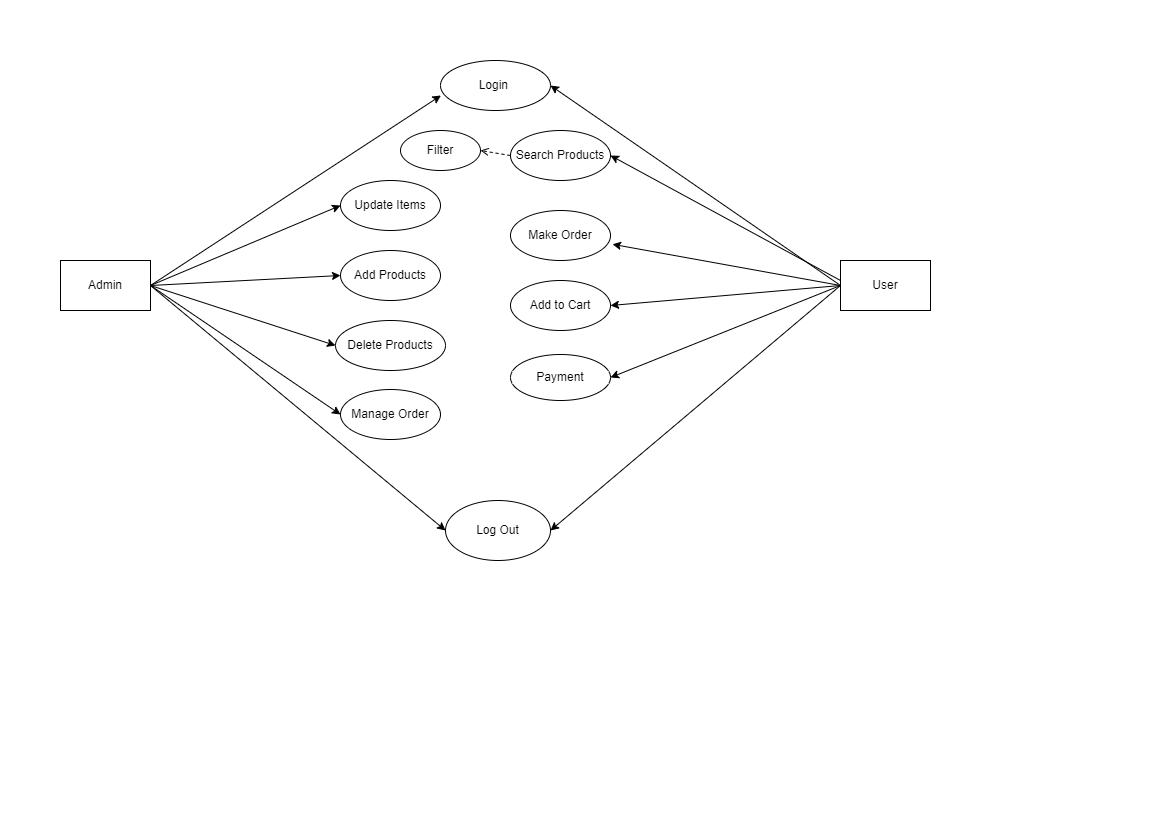

The diagram above was exported from draw.io. Its source (the exported page's mxGraphModel, read from the mxfile embedded in the PNG):
<mxGraphModel dx="1036" dy="606" grid="1" gridSize="10" guides="1" tooltips="1" connect="1" arrows="1" fold="1" page="1" pageScale="1" pageWidth="1169" pageHeight="827" math="0" shadow="0">
  <root>
    <mxCell id="0" />
    <mxCell id="1" parent="0" />
    <mxCell id="2IBGBjksibv3bxtNKl27-1" value="Log Out" style="ellipse;whiteSpace=wrap;html=1;" vertex="1" parent="1">
      <mxGeometry x="445" y="500" width="105" height="60" as="geometry" />
    </mxCell>
    <mxCell id="2IBGBjksibv3bxtNKl27-2" value="Manage Order" style="ellipse;whiteSpace=wrap;html=1;" vertex="1" parent="1">
      <mxGeometry x="340" y="389" width="100" height="50" as="geometry" />
    </mxCell>
    <mxCell id="2IBGBjksibv3bxtNKl27-3" value="Delete Products" style="ellipse;whiteSpace=wrap;html=1;" vertex="1" parent="1">
      <mxGeometry x="335" y="320" width="110" height="50" as="geometry" />
    </mxCell>
    <mxCell id="2IBGBjksibv3bxtNKl27-4" value="Add Products" style="ellipse;whiteSpace=wrap;html=1;" vertex="1" parent="1">
      <mxGeometry x="340" y="250" width="100" height="50" as="geometry" />
    </mxCell>
    <mxCell id="2IBGBjksibv3bxtNKl27-5" value="Update Items" style="ellipse;whiteSpace=wrap;html=1;" vertex="1" parent="1">
      <mxGeometry x="340" y="180" width="100" height="50" as="geometry" />
    </mxCell>
    <mxCell id="2IBGBjksibv3bxtNKl27-6" value="Login&amp;nbsp;" style="ellipse;whiteSpace=wrap;html=1;" vertex="1" parent="1">
      <mxGeometry x="440" y="60" width="110" height="50" as="geometry" />
    </mxCell>
    <mxCell id="2IBGBjksibv3bxtNKl27-7" value="Admin" style="rounded=0;whiteSpace=wrap;html=1;" vertex="1" parent="1">
      <mxGeometry x="60" y="260" width="90" height="50" as="geometry" />
    </mxCell>
    <mxCell id="2IBGBjksibv3bxtNKl27-8" value="" style="endArrow=classic;html=1;rounded=0;exitX=1;exitY=0.5;exitDx=0;exitDy=0;entryX=0;entryY=0.5;entryDx=0;entryDy=0;" edge="1" parent="1" source="2IBGBjksibv3bxtNKl27-7" target="2IBGBjksibv3bxtNKl27-1">
      <mxGeometry width="50" height="50" relative="1" as="geometry">
        <mxPoint x="500" y="340" as="sourcePoint" />
        <mxPoint x="550" y="290" as="targetPoint" />
      </mxGeometry>
    </mxCell>
    <mxCell id="2IBGBjksibv3bxtNKl27-9" value="" style="endArrow=classic;html=1;rounded=0;exitX=1;exitY=0.5;exitDx=0;exitDy=0;entryX=0;entryY=0.5;entryDx=0;entryDy=0;" edge="1" parent="1" source="2IBGBjksibv3bxtNKl27-7" target="2IBGBjksibv3bxtNKl27-2">
      <mxGeometry width="50" height="50" relative="1" as="geometry">
        <mxPoint x="500" y="340" as="sourcePoint" />
        <mxPoint x="550" y="290" as="targetPoint" />
      </mxGeometry>
    </mxCell>
    <mxCell id="2IBGBjksibv3bxtNKl27-10" value="" style="endArrow=classic;html=1;rounded=0;exitX=1;exitY=0.5;exitDx=0;exitDy=0;entryX=0;entryY=0.5;entryDx=0;entryDy=0;" edge="1" parent="1" source="2IBGBjksibv3bxtNKl27-7" target="2IBGBjksibv3bxtNKl27-3">
      <mxGeometry width="50" height="50" relative="1" as="geometry">
        <mxPoint x="500" y="340" as="sourcePoint" />
        <mxPoint x="550" y="290" as="targetPoint" />
      </mxGeometry>
    </mxCell>
    <mxCell id="2IBGBjksibv3bxtNKl27-11" value="" style="endArrow=classic;html=1;rounded=0;exitX=1;exitY=0.5;exitDx=0;exitDy=0;entryX=0;entryY=0.5;entryDx=0;entryDy=0;" edge="1" parent="1" source="2IBGBjksibv3bxtNKl27-7" target="2IBGBjksibv3bxtNKl27-4">
      <mxGeometry width="50" height="50" relative="1" as="geometry">
        <mxPoint x="500" y="340" as="sourcePoint" />
        <mxPoint x="550" y="290" as="targetPoint" />
      </mxGeometry>
    </mxCell>
    <mxCell id="2IBGBjksibv3bxtNKl27-12" value="" style="endArrow=classic;html=1;rounded=0;exitX=1;exitY=0.5;exitDx=0;exitDy=0;entryX=0;entryY=0.5;entryDx=0;entryDy=0;" edge="1" parent="1" source="2IBGBjksibv3bxtNKl27-7" target="2IBGBjksibv3bxtNKl27-5">
      <mxGeometry width="50" height="50" relative="1" as="geometry">
        <mxPoint x="500" y="340" as="sourcePoint" />
        <mxPoint x="550" y="290" as="targetPoint" />
      </mxGeometry>
    </mxCell>
    <mxCell id="2IBGBjksibv3bxtNKl27-13" value="" style="endArrow=classic;html=1;rounded=0;exitX=1;exitY=0.5;exitDx=0;exitDy=0;entryX=0.004;entryY=0.7;entryDx=0;entryDy=0;entryPerimeter=0;" edge="1" parent="1" source="2IBGBjksibv3bxtNKl27-7" target="2IBGBjksibv3bxtNKl27-6">
      <mxGeometry width="50" height="50" relative="1" as="geometry">
        <mxPoint x="500" y="340" as="sourcePoint" />
        <mxPoint x="550" y="290" as="targetPoint" />
      </mxGeometry>
    </mxCell>
    <mxCell id="2IBGBjksibv3bxtNKl27-14" value="User" style="rounded=0;whiteSpace=wrap;html=1;" vertex="1" parent="1">
      <mxGeometry x="840" y="260" width="90" height="50" as="geometry" />
    </mxCell>
    <mxCell id="2IBGBjksibv3bxtNKl27-15" value="" style="endArrow=classic;html=1;rounded=0;entryX=1;entryY=0.5;entryDx=0;entryDy=0;exitX=0;exitY=0.5;exitDx=0;exitDy=0;" edge="1" parent="1" source="2IBGBjksibv3bxtNKl27-14" target="2IBGBjksibv3bxtNKl27-1">
      <mxGeometry width="50" height="50" relative="1" as="geometry">
        <mxPoint x="500" y="360" as="sourcePoint" />
        <mxPoint x="550" y="310" as="targetPoint" />
      </mxGeometry>
    </mxCell>
    <mxCell id="2IBGBjksibv3bxtNKl27-16" value="" style="endArrow=classic;html=1;rounded=0;entryX=1;entryY=0.5;entryDx=0;entryDy=0;exitX=0;exitY=0.5;exitDx=0;exitDy=0;" edge="1" parent="1" source="2IBGBjksibv3bxtNKl27-14" target="2IBGBjksibv3bxtNKl27-6">
      <mxGeometry width="50" height="50" relative="1" as="geometry">
        <mxPoint x="500" y="360" as="sourcePoint" />
        <mxPoint x="550" y="310" as="targetPoint" />
      </mxGeometry>
    </mxCell>
    <mxCell id="2IBGBjksibv3bxtNKl27-21" value="Search Products" style="ellipse;whiteSpace=wrap;html=1;" vertex="1" parent="1">
      <mxGeometry x="510" y="130" width="100" height="50" as="geometry" />
    </mxCell>
    <mxCell id="2IBGBjksibv3bxtNKl27-22" value="Add to Cart" style="ellipse;whiteSpace=wrap;html=1;" vertex="1" parent="1">
      <mxGeometry x="510" y="280" width="100" height="50" as="geometry" />
    </mxCell>
    <mxCell id="2IBGBjksibv3bxtNKl27-23" value="Make Order" style="ellipse;whiteSpace=wrap;html=1;" vertex="1" parent="1">
      <mxGeometry x="510" y="210" width="100" height="50" as="geometry" />
    </mxCell>
    <mxCell id="2IBGBjksibv3bxtNKl27-24" value="Payment" style="ellipse;whiteSpace=wrap;html=1;" vertex="1" parent="1">
      <mxGeometry x="510" y="354" width="100" height="46" as="geometry" />
    </mxCell>
    <mxCell id="2IBGBjksibv3bxtNKl27-25" value="" style="endArrow=classic;html=1;rounded=0;exitX=0;exitY=0.5;exitDx=0;exitDy=0;entryX=1;entryY=0.5;entryDx=0;entryDy=0;" edge="1" parent="1" source="2IBGBjksibv3bxtNKl27-14" target="2IBGBjksibv3bxtNKl27-22">
      <mxGeometry width="50" height="50" relative="1" as="geometry">
        <mxPoint x="500" y="360" as="sourcePoint" />
        <mxPoint x="550" y="310" as="targetPoint" />
      </mxGeometry>
    </mxCell>
    <mxCell id="2IBGBjksibv3bxtNKl27-26" value="" style="endArrow=classic;html=1;rounded=0;entryX=1;entryY=0.5;entryDx=0;entryDy=0;exitX=0;exitY=0.5;exitDx=0;exitDy=0;" edge="1" parent="1" source="2IBGBjksibv3bxtNKl27-14" target="2IBGBjksibv3bxtNKl27-24">
      <mxGeometry width="50" height="50" relative="1" as="geometry">
        <mxPoint x="500" y="360" as="sourcePoint" />
        <mxPoint x="550" y="310" as="targetPoint" />
      </mxGeometry>
    </mxCell>
    <mxCell id="2IBGBjksibv3bxtNKl27-27" value="" style="endArrow=classic;html=1;rounded=0;entryX=1.02;entryY=0.676;entryDx=0;entryDy=0;entryPerimeter=0;exitX=0;exitY=0.5;exitDx=0;exitDy=0;" edge="1" parent="1" source="2IBGBjksibv3bxtNKl27-14" target="2IBGBjksibv3bxtNKl27-23">
      <mxGeometry width="50" height="50" relative="1" as="geometry">
        <mxPoint x="500" y="360" as="sourcePoint" />
        <mxPoint x="550" y="310" as="targetPoint" />
      </mxGeometry>
    </mxCell>
    <mxCell id="2IBGBjksibv3bxtNKl27-28" value="" style="endArrow=classic;html=1;rounded=0;entryX=1;entryY=0.5;entryDx=0;entryDy=0;" edge="1" parent="1" target="2IBGBjksibv3bxtNKl27-21">
      <mxGeometry width="50" height="50" relative="1" as="geometry">
        <mxPoint x="840" y="280" as="sourcePoint" />
        <mxPoint x="550" y="310" as="targetPoint" />
      </mxGeometry>
    </mxCell>
    <mxCell id="2IBGBjksibv3bxtNKl27-29" value="" style="html=1;verticalAlign=bottom;labelBackgroundColor=none;endArrow=open;endFill=0;dashed=1;rounded=0;exitX=0;exitY=0.5;exitDx=0;exitDy=0;" edge="1" parent="1" source="2IBGBjksibv3bxtNKl27-21">
      <mxGeometry width="160" relative="1" as="geometry">
        <mxPoint x="450" y="340" as="sourcePoint" />
        <mxPoint x="480" y="150" as="targetPoint" />
      </mxGeometry>
    </mxCell>
    <mxCell id="2IBGBjksibv3bxtNKl27-35" value="Filter" style="ellipse;whiteSpace=wrap;html=1;" vertex="1" parent="1">
      <mxGeometry x="400" y="130" width="80" height="40" as="geometry" />
    </mxCell>
  </root>
</mxGraphModel>